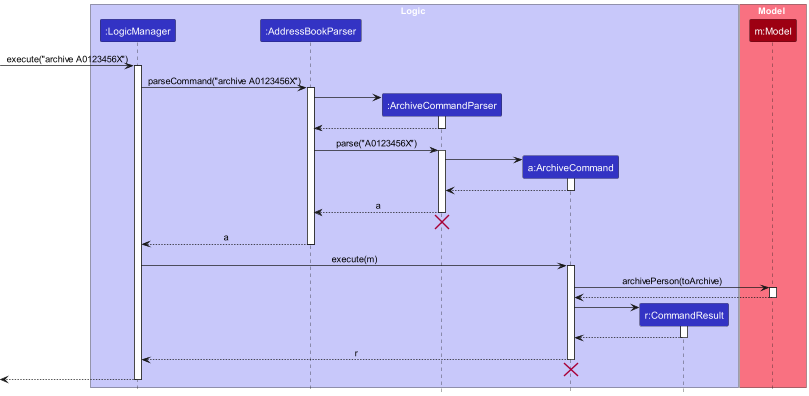

The diagram above was rendered by PlantUML. Its source (embedded in the PNG):
@startuml
!include style.puml
skinparam ArrowFontStyle plain

box Logic LOGIC_COLOR_T1
participant ":LogicManager" as LogicManager LOGIC_COLOR
participant ":AddressBookParser" as AddressBookParser LOGIC_COLOR
participant ":ArchiveCommandParser" as ArchiveCommandParser LOGIC_COLOR
participant "a:ArchiveCommand" as ArchiveCommand LOGIC_COLOR
participant "r:CommandResult" as CommandResult LOGIC_COLOR
end box

box Model MODEL_COLOR_T1
participant "m:Model" as Model MODEL_COLOR
end box

[-> LogicManager : execute("archive A0123456X")
activate LogicManager

LogicManager -> AddressBookParser : parseCommand("archive A0123456X")
activate AddressBookParser

create ArchiveCommandParser
AddressBookParser -> ArchiveCommandParser
activate ArchiveCommandParser

ArchiveCommandParser --> AddressBookParser
deactivate ArchiveCommandParser

AddressBookParser -> ArchiveCommandParser : parse("A0123456X")
activate ArchiveCommandParser

create ArchiveCommand
ArchiveCommandParser -> ArchiveCommand
activate ArchiveCommand

ArchiveCommand --> ArchiveCommandParser :
deactivate ArchiveCommand

ArchiveCommandParser --> AddressBookParser : a
deactivate ArchiveCommandParser
'Hidden arrow to position the destroy marker below the end of the activation bar.
ArchiveCommandParser -[hidden]-> AddressBookParser
destroy ArchiveCommandParser

AddressBookParser --> LogicManager : a
deactivate AddressBookParser

LogicManager -> ArchiveCommand : execute(m)
activate ArchiveCommand

ArchiveCommand -> Model : archivePerson(toArchive)
activate Model

Model --> ArchiveCommand
deactivate Model

create CommandResult
ArchiveCommand -> CommandResult
activate CommandResult

CommandResult --> ArchiveCommand
deactivate CommandResult

ArchiveCommand --> LogicManager : r
deactivate ArchiveCommand

ArchiveCommand -[hidden]-> AddressBookParser
destroy ArchiveCommand

[<--LogicManager
deactivate LogicManager
@enduml